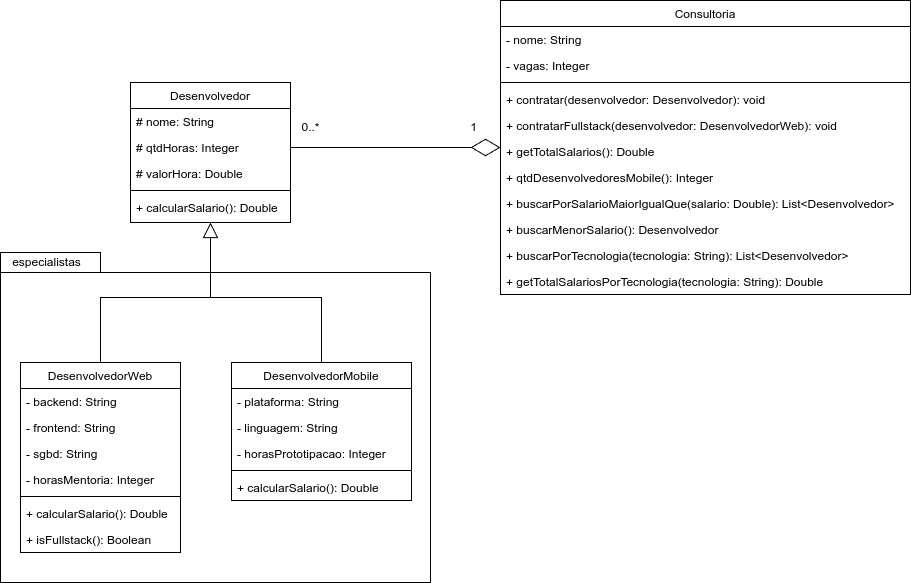

The diagram above was exported from draw.io. Its source (the exported page's mxGraphModel, read from the mxfile embedded in the PNG):
<mxGraphModel dx="2086" dy="1839" grid="1" gridSize="10" guides="1" tooltips="1" connect="1" arrows="1" fold="1" page="1" pageScale="1" pageWidth="827" pageHeight="1169" math="0" shadow="0">
  <root>
    <mxCell id="WIyWlLk6GJQsqaUBKTNV-0" />
    <mxCell id="WIyWlLk6GJQsqaUBKTNV-1" parent="WIyWlLk6GJQsqaUBKTNV-0" />
    <mxCell id="4xTecEOO_382rMFfJoQT-0" value="" style="shape=folder;fontStyle=1;spacingTop=10;tabWidth=100;tabHeight=20;tabPosition=left;html=1;whiteSpace=wrap;align=left;verticalAlign=top;" parent="WIyWlLk6GJQsqaUBKTNV-1" vertex="1">
      <mxGeometry x="-500" y="100" width="430" height="330" as="geometry" />
    </mxCell>
    <mxCell id="4xTecEOO_382rMFfJoQT-2" value="Desenvolvedor" style="swimlane;fontStyle=0;align=center;verticalAlign=top;childLayout=stackLayout;horizontal=1;startSize=26;horizontalStack=0;resizeParent=1;resizeLast=0;collapsible=1;marginBottom=0;rounded=0;shadow=0;strokeWidth=1;" parent="WIyWlLk6GJQsqaUBKTNV-1" vertex="1">
      <mxGeometry x="-370" y="-70" width="160" height="140" as="geometry">
        <mxRectangle x="230" y="140" width="160" height="26" as="alternateBounds" />
      </mxGeometry>
    </mxCell>
    <mxCell id="4xTecEOO_382rMFfJoQT-3" value="# nome: String" style="text;align=left;verticalAlign=top;spacingLeft=4;spacingRight=4;overflow=hidden;rotatable=0;points=[[0,0.5],[1,0.5]];portConstraint=eastwest;" parent="4xTecEOO_382rMFfJoQT-2" vertex="1">
      <mxGeometry y="26" width="160" height="26" as="geometry" />
    </mxCell>
    <mxCell id="4xTecEOO_382rMFfJoQT-4" value="# qtdHoras: Integer" style="text;align=left;verticalAlign=top;spacingLeft=4;spacingRight=4;overflow=hidden;rotatable=0;points=[[0,0.5],[1,0.5]];portConstraint=eastwest;rounded=0;shadow=0;html=0;" parent="4xTecEOO_382rMFfJoQT-2" vertex="1">
      <mxGeometry y="52" width="160" height="26" as="geometry" />
    </mxCell>
    <mxCell id="4xTecEOO_382rMFfJoQT-5" value="# valorHora: Double" style="text;align=left;verticalAlign=top;spacingLeft=4;spacingRight=4;overflow=hidden;rotatable=0;points=[[0,0.5],[1,0.5]];portConstraint=eastwest;rounded=0;shadow=0;html=0;" parent="4xTecEOO_382rMFfJoQT-2" vertex="1">
      <mxGeometry y="78" width="160" height="26" as="geometry" />
    </mxCell>
    <mxCell id="4xTecEOO_382rMFfJoQT-6" value="" style="line;html=1;strokeWidth=1;align=left;verticalAlign=middle;spacingTop=-1;spacingLeft=3;spacingRight=3;rotatable=0;labelPosition=right;points=[];portConstraint=eastwest;" parent="4xTecEOO_382rMFfJoQT-2" vertex="1">
      <mxGeometry y="104" width="160" height="8" as="geometry" />
    </mxCell>
    <mxCell id="4xTecEOO_382rMFfJoQT-7" value="+ calcularSalario(): Double" style="text;align=left;verticalAlign=top;spacingLeft=4;spacingRight=4;overflow=hidden;rotatable=0;points=[[0,0.5],[1,0.5]];portConstraint=eastwest;" parent="4xTecEOO_382rMFfJoQT-2" vertex="1">
      <mxGeometry y="112" width="160" height="26" as="geometry" />
    </mxCell>
    <mxCell id="4xTecEOO_382rMFfJoQT-30" style="edgeStyle=orthogonalEdgeStyle;rounded=0;orthogonalLoop=1;jettySize=auto;html=1;exitX=0.5;exitY=0;exitDx=0;exitDy=0;endArrow=block;endFill=0;endSize=13;" parent="WIyWlLk6GJQsqaUBKTNV-1" source="4xTecEOO_382rMFfJoQT-8" target="4xTecEOO_382rMFfJoQT-2" edge="1">
      <mxGeometry relative="1" as="geometry" />
    </mxCell>
    <mxCell id="4xTecEOO_382rMFfJoQT-8" value="DesenvolvedorWeb" style="swimlane;fontStyle=0;align=center;verticalAlign=top;childLayout=stackLayout;horizontal=1;startSize=26;horizontalStack=0;resizeParent=1;resizeLast=0;collapsible=1;marginBottom=0;rounded=0;shadow=0;strokeWidth=1;" parent="WIyWlLk6GJQsqaUBKTNV-1" vertex="1">
      <mxGeometry x="-480" y="210" width="160" height="190" as="geometry">
        <mxRectangle x="230" y="140" width="160" height="26" as="alternateBounds" />
      </mxGeometry>
    </mxCell>
    <mxCell id="4xTecEOO_382rMFfJoQT-9" value="- backend: String" style="text;align=left;verticalAlign=top;spacingLeft=4;spacingRight=4;overflow=hidden;rotatable=0;points=[[0,0.5],[1,0.5]];portConstraint=eastwest;" parent="4xTecEOO_382rMFfJoQT-8" vertex="1">
      <mxGeometry y="26" width="160" height="26" as="geometry" />
    </mxCell>
    <mxCell id="4xTecEOO_382rMFfJoQT-34" value="- frontend: String" style="text;align=left;verticalAlign=top;spacingLeft=4;spacingRight=4;overflow=hidden;rotatable=0;points=[[0,0.5],[1,0.5]];portConstraint=eastwest;" parent="4xTecEOO_382rMFfJoQT-8" vertex="1">
      <mxGeometry y="52" width="160" height="26" as="geometry" />
    </mxCell>
    <mxCell id="4xTecEOO_382rMFfJoQT-11" value="- sgbd: String" style="text;align=left;verticalAlign=top;spacingLeft=4;spacingRight=4;overflow=hidden;rotatable=0;points=[[0,0.5],[1,0.5]];portConstraint=eastwest;rounded=0;shadow=0;html=0;" parent="4xTecEOO_382rMFfJoQT-8" vertex="1">
      <mxGeometry y="78" width="160" height="26" as="geometry" />
    </mxCell>
    <mxCell id="4xTecEOO_382rMFfJoQT-10" value="- horasMentoria: Integer" style="text;align=left;verticalAlign=top;spacingLeft=4;spacingRight=4;overflow=hidden;rotatable=0;points=[[0,0.5],[1,0.5]];portConstraint=eastwest;rounded=0;shadow=0;html=0;" parent="4xTecEOO_382rMFfJoQT-8" vertex="1">
      <mxGeometry y="104" width="160" height="26" as="geometry" />
    </mxCell>
    <mxCell id="4xTecEOO_382rMFfJoQT-12" value="" style="line;html=1;strokeWidth=1;align=left;verticalAlign=middle;spacingTop=-1;spacingLeft=3;spacingRight=3;rotatable=0;labelPosition=right;points=[];portConstraint=eastwest;" parent="4xTecEOO_382rMFfJoQT-8" vertex="1">
      <mxGeometry y="130" width="160" height="8" as="geometry" />
    </mxCell>
    <mxCell id="4xTecEOO_382rMFfJoQT-13" value="+ calcularSalario(): Double" style="text;align=left;verticalAlign=top;spacingLeft=4;spacingRight=4;overflow=hidden;rotatable=0;points=[[0,0.5],[1,0.5]];portConstraint=eastwest;" parent="4xTecEOO_382rMFfJoQT-8" vertex="1">
      <mxGeometry y="138" width="160" height="26" as="geometry" />
    </mxCell>
    <mxCell id="4xTecEOO_382rMFfJoQT-35" value="+ isFullstack(): Boolean" style="text;align=left;verticalAlign=top;spacingLeft=4;spacingRight=4;overflow=hidden;rotatable=0;points=[[0,0.5],[1,0.5]];portConstraint=eastwest;" parent="4xTecEOO_382rMFfJoQT-8" vertex="1">
      <mxGeometry y="164" width="160" height="26" as="geometry" />
    </mxCell>
    <mxCell id="4xTecEOO_382rMFfJoQT-33" value="" style="edgeStyle=orthogonalEdgeStyle;rounded=0;orthogonalLoop=1;jettySize=auto;html=1;endArrow=block;endFill=0;endSize=13;" parent="WIyWlLk6GJQsqaUBKTNV-1" source="4xTecEOO_382rMFfJoQT-14" target="4xTecEOO_382rMFfJoQT-2" edge="1">
      <mxGeometry relative="1" as="geometry" />
    </mxCell>
    <mxCell id="4xTecEOO_382rMFfJoQT-14" value="DesenvolvedorMobile" style="swimlane;fontStyle=0;align=center;verticalAlign=top;childLayout=stackLayout;horizontal=1;startSize=26;horizontalStack=0;resizeParent=1;resizeLast=0;collapsible=1;marginBottom=0;rounded=0;shadow=0;strokeWidth=1;" parent="WIyWlLk6GJQsqaUBKTNV-1" vertex="1">
      <mxGeometry x="-269" y="210" width="180" height="138" as="geometry">
        <mxRectangle x="230" y="140" width="160" height="26" as="alternateBounds" />
      </mxGeometry>
    </mxCell>
    <mxCell id="4xTecEOO_382rMFfJoQT-15" value="- plataforma: String" style="text;align=left;verticalAlign=top;spacingLeft=4;spacingRight=4;overflow=hidden;rotatable=0;points=[[0,0.5],[1,0.5]];portConstraint=eastwest;" parent="4xTecEOO_382rMFfJoQT-14" vertex="1">
      <mxGeometry y="26" width="180" height="26" as="geometry" />
    </mxCell>
    <mxCell id="4xTecEOO_382rMFfJoQT-16" value="- linguagem: String" style="text;align=left;verticalAlign=top;spacingLeft=4;spacingRight=4;overflow=hidden;rotatable=0;points=[[0,0.5],[1,0.5]];portConstraint=eastwest;rounded=0;shadow=0;html=0;" parent="4xTecEOO_382rMFfJoQT-14" vertex="1">
      <mxGeometry y="52" width="180" height="26" as="geometry" />
    </mxCell>
    <mxCell id="4xTecEOO_382rMFfJoQT-17" value="- horasPrototipacao: Integer" style="text;align=left;verticalAlign=top;spacingLeft=4;spacingRight=4;overflow=hidden;rotatable=0;points=[[0,0.5],[1,0.5]];portConstraint=eastwest;rounded=0;shadow=0;html=0;" parent="4xTecEOO_382rMFfJoQT-14" vertex="1">
      <mxGeometry y="78" width="180" height="26" as="geometry" />
    </mxCell>
    <mxCell id="4xTecEOO_382rMFfJoQT-18" value="" style="line;html=1;strokeWidth=1;align=left;verticalAlign=middle;spacingTop=-1;spacingLeft=3;spacingRight=3;rotatable=0;labelPosition=right;points=[];portConstraint=eastwest;" parent="4xTecEOO_382rMFfJoQT-14" vertex="1">
      <mxGeometry y="104" width="180" height="8" as="geometry" />
    </mxCell>
    <mxCell id="4xTecEOO_382rMFfJoQT-19" value="+ calcularSalario(): Double" style="text;align=left;verticalAlign=top;spacingLeft=4;spacingRight=4;overflow=hidden;rotatable=0;points=[[0,0.5],[1,0.5]];portConstraint=eastwest;" parent="4xTecEOO_382rMFfJoQT-14" vertex="1">
      <mxGeometry y="112" width="180" height="26" as="geometry" />
    </mxCell>
    <mxCell id="4xTecEOO_382rMFfJoQT-20" value="Consultoria" style="swimlane;fontStyle=0;align=center;verticalAlign=top;childLayout=stackLayout;horizontal=1;startSize=26;horizontalStack=0;resizeParent=1;resizeLast=0;collapsible=1;marginBottom=0;rounded=0;shadow=0;strokeWidth=1;" parent="WIyWlLk6GJQsqaUBKTNV-1" vertex="1">
      <mxGeometry y="-152" width="410" height="294" as="geometry">
        <mxRectangle y="-152" width="160" height="26" as="alternateBounds" />
      </mxGeometry>
    </mxCell>
    <mxCell id="4xTecEOO_382rMFfJoQT-21" value="- nome: String" style="text;align=left;verticalAlign=top;spacingLeft=4;spacingRight=4;overflow=hidden;rotatable=0;points=[[0,0.5],[1,0.5]];portConstraint=eastwest;" parent="4xTecEOO_382rMFfJoQT-20" vertex="1">
      <mxGeometry y="26" width="410" height="26" as="geometry" />
    </mxCell>
    <mxCell id="4xTecEOO_382rMFfJoQT-22" value="- vagas: Integer" style="text;align=left;verticalAlign=top;spacingLeft=4;spacingRight=4;overflow=hidden;rotatable=0;points=[[0,0.5],[1,0.5]];portConstraint=eastwest;rounded=0;shadow=0;html=0;" parent="4xTecEOO_382rMFfJoQT-20" vertex="1">
      <mxGeometry y="52" width="410" height="26" as="geometry" />
    </mxCell>
    <mxCell id="4xTecEOO_382rMFfJoQT-26" value="" style="line;html=1;strokeWidth=1;align=left;verticalAlign=middle;spacingTop=-1;spacingLeft=3;spacingRight=3;rotatable=0;labelPosition=right;points=[];portConstraint=eastwest;" parent="4xTecEOO_382rMFfJoQT-20" vertex="1">
      <mxGeometry y="78" width="410" height="8" as="geometry" />
    </mxCell>
    <mxCell id="4xTecEOO_382rMFfJoQT-27" value="+ contratar(desenvolvedor: Desenvolvedor): void" style="text;align=left;verticalAlign=top;spacingLeft=4;spacingRight=4;overflow=hidden;rotatable=0;points=[[0,0.5],[1,0.5]];portConstraint=eastwest;" parent="4xTecEOO_382rMFfJoQT-20" vertex="1">
      <mxGeometry y="86" width="410" height="26" as="geometry" />
    </mxCell>
    <mxCell id="4xTecEOO_382rMFfJoQT-28" value="+ contratarFullstack(desenvolvedor: DesenvolvedorWeb): void" style="text;align=left;verticalAlign=top;spacingLeft=4;spacingRight=4;overflow=hidden;rotatable=0;points=[[0,0.5],[1,0.5]];portConstraint=eastwest;" parent="4xTecEOO_382rMFfJoQT-20" vertex="1">
      <mxGeometry y="112" width="410" height="26" as="geometry" />
    </mxCell>
    <mxCell id="4xTecEOO_382rMFfJoQT-37" value="+ getTotalSalarios(): Double" style="text;align=left;verticalAlign=top;spacingLeft=4;spacingRight=4;overflow=hidden;rotatable=0;points=[[0,0.5],[1,0.5]];portConstraint=eastwest;" parent="4xTecEOO_382rMFfJoQT-20" vertex="1">
      <mxGeometry y="138" width="410" height="26" as="geometry" />
    </mxCell>
    <mxCell id="4xTecEOO_382rMFfJoQT-38" value="+ qtdDesenvolvedoresMobile(): Integer" style="text;align=left;verticalAlign=top;spacingLeft=4;spacingRight=4;overflow=hidden;rotatable=0;points=[[0,0.5],[1,0.5]];portConstraint=eastwest;" parent="4xTecEOO_382rMFfJoQT-20" vertex="1">
      <mxGeometry y="164" width="410" height="26" as="geometry" />
    </mxCell>
    <mxCell id="4xTecEOO_382rMFfJoQT-41" value="+ buscarPorSalarioMaiorIgualQue(salario: Double): List&lt;Desenvolvedor&gt;" style="text;align=left;verticalAlign=top;spacingLeft=4;spacingRight=4;overflow=hidden;rotatable=0;points=[[0,0.5],[1,0.5]];portConstraint=eastwest;" parent="4xTecEOO_382rMFfJoQT-20" vertex="1">
      <mxGeometry y="190" width="410" height="26" as="geometry" />
    </mxCell>
    <mxCell id="4xTecEOO_382rMFfJoQT-42" value="+ buscarMenorSalario(): Desenvolvedor" style="text;align=left;verticalAlign=top;spacingLeft=4;spacingRight=4;overflow=hidden;rotatable=0;points=[[0,0.5],[1,0.5]];portConstraint=eastwest;" parent="4xTecEOO_382rMFfJoQT-20" vertex="1">
      <mxGeometry y="216" width="410" height="26" as="geometry" />
    </mxCell>
    <mxCell id="4xTecEOO_382rMFfJoQT-36" value="+ buscarPorTecnologia(tecnologia: String): List&lt;Desenvolvedor&gt;" style="text;align=left;verticalAlign=top;spacingLeft=4;spacingRight=4;overflow=hidden;rotatable=0;points=[[0,0.5],[1,0.5]];portConstraint=eastwest;" parent="4xTecEOO_382rMFfJoQT-20" vertex="1">
      <mxGeometry y="242" width="410" height="26" as="geometry" />
    </mxCell>
    <mxCell id="4xTecEOO_382rMFfJoQT-43" value="+ getTotalSalariosPorTecnologia(tecnologia: String): Double" style="text;align=left;verticalAlign=top;spacingLeft=4;spacingRight=4;overflow=hidden;rotatable=0;points=[[0,0.5],[1,0.5]];portConstraint=eastwest;" parent="4xTecEOO_382rMFfJoQT-20" vertex="1">
      <mxGeometry y="268" width="410" height="26" as="geometry" />
    </mxCell>
    <mxCell id="4xTecEOO_382rMFfJoQT-29" style="edgeStyle=orthogonalEdgeStyle;rounded=0;orthogonalLoop=1;jettySize=auto;html=1;exitX=1;exitY=0.5;exitDx=0;exitDy=0;horizontal=0;endArrow=diamondThin;endFill=0;endSize=27;" parent="WIyWlLk6GJQsqaUBKTNV-1" source="4xTecEOO_382rMFfJoQT-4" target="4xTecEOO_382rMFfJoQT-20" edge="1">
      <mxGeometry relative="1" as="geometry">
        <mxPoint x="-6.650000000000091" y="-30.99000000000001" as="targetPoint" />
      </mxGeometry>
    </mxCell>
    <mxCell id="4xTecEOO_382rMFfJoQT-39" value="0..*" style="text;html=1;align=center;verticalAlign=middle;resizable=0;points=[];autosize=1;strokeColor=none;fillColor=none;" parent="WIyWlLk6GJQsqaUBKTNV-1" vertex="1">
      <mxGeometry x="-210" y="-40" width="40" height="30" as="geometry" />
    </mxCell>
    <mxCell id="4xTecEOO_382rMFfJoQT-40" value="1" style="text;html=1;align=center;verticalAlign=middle;resizable=0;points=[];autosize=1;strokeColor=none;fillColor=none;" parent="WIyWlLk6GJQsqaUBKTNV-1" vertex="1">
      <mxGeometry x="-42" y="-40" width="30" height="30" as="geometry" />
    </mxCell>
    <mxCell id="4xTecEOO_382rMFfJoQT-44" value="especialistas" style="text;html=1;align=center;verticalAlign=middle;resizable=0;points=[];autosize=1;strokeColor=none;fillColor=none;" parent="WIyWlLk6GJQsqaUBKTNV-1" vertex="1">
      <mxGeometry x="-499" y="95" width="90" height="30" as="geometry" />
    </mxCell>
  </root>
</mxGraphModel>